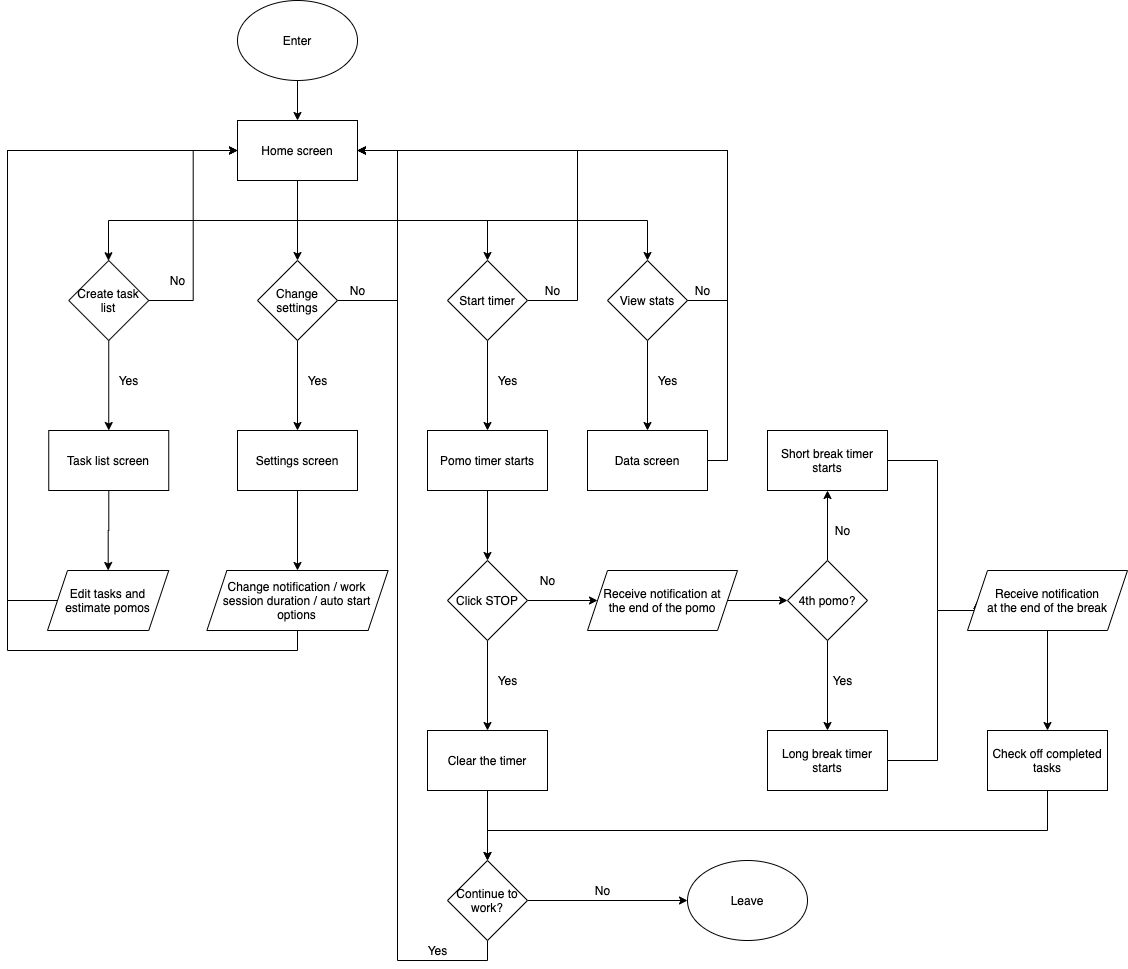

The diagram above was exported from draw.io. Its source (the exported page's mxGraphModel, read from the mxfile embedded in the PNG):
<mxGraphModel dx="1578" dy="627" grid="1" gridSize="10" guides="1" tooltips="1" connect="1" arrows="1" fold="1" page="1" pageScale="1" pageWidth="850" pageHeight="1100" math="0" shadow="0">
  <root>
    <mxCell id="0" />
    <mxCell id="1" parent="0" />
    <mxCell id="28" style="edgeStyle=orthogonalEdgeStyle;rounded=0;orthogonalLoop=1;jettySize=auto;html=1;entryX=0;entryY=0.5;entryDx=0;entryDy=0;" parent="1" source="3" target="22" edge="1">
      <mxGeometry relative="1" as="geometry" />
    </mxCell>
    <mxCell id="84" value="" style="edgeStyle=orthogonalEdgeStyle;rounded=0;orthogonalLoop=1;jettySize=auto;html=1;" parent="1" source="3" target="83" edge="1">
      <mxGeometry relative="1" as="geometry" />
    </mxCell>
    <mxCell id="3" value="Create task list" style="rhombus;whiteSpace=wrap;html=1;" parent="1" vertex="1">
      <mxGeometry x="-18.75" y="270" width="80" height="80" as="geometry" />
    </mxCell>
    <mxCell id="18" value="" style="edgeStyle=orthogonalEdgeStyle;rounded=0;orthogonalLoop=1;jettySize=auto;html=1;" parent="1" source="12" target="17" edge="1">
      <mxGeometry relative="1" as="geometry" />
    </mxCell>
    <mxCell id="31" style="edgeStyle=orthogonalEdgeStyle;rounded=0;orthogonalLoop=1;jettySize=auto;html=1;exitX=1;exitY=0.5;exitDx=0;exitDy=0;entryX=1;entryY=0.5;entryDx=0;entryDy=0;" parent="1" source="12" target="22" edge="1">
      <mxGeometry relative="1" as="geometry">
        <Array as="points">
          <mxPoint x="310" y="310" />
          <mxPoint x="310" y="160" />
        </Array>
      </mxGeometry>
    </mxCell>
    <mxCell id="12" value="Change settings" style="rhombus;whiteSpace=wrap;html=1;" parent="1" vertex="1">
      <mxGeometry x="170" y="270" width="80" height="80" as="geometry" />
    </mxCell>
    <mxCell id="92" style="edgeStyle=orthogonalEdgeStyle;rounded=0;orthogonalLoop=1;jettySize=auto;html=1;exitX=0.5;exitY=1;exitDx=0;exitDy=0;entryX=0.5;entryY=0;entryDx=0;entryDy=0;" parent="1" source="17" target="91" edge="1">
      <mxGeometry relative="1" as="geometry" />
    </mxCell>
    <mxCell id="17" value="Settings screen" style="whiteSpace=wrap;html=1;" parent="1" vertex="1">
      <mxGeometry x="150" y="440" width="120" height="60" as="geometry" />
    </mxCell>
    <mxCell id="19" value="Yes" style="text;html=1;align=center;verticalAlign=middle;resizable=0;points=[];autosize=1;" parent="1" vertex="1">
      <mxGeometry x="210" y="380" width="40" height="20" as="geometry" />
    </mxCell>
    <mxCell id="23" style="edgeStyle=orthogonalEdgeStyle;rounded=0;orthogonalLoop=1;jettySize=auto;html=1;exitX=0.5;exitY=1;exitDx=0;exitDy=0;entryX=0.5;entryY=0;entryDx=0;entryDy=0;" parent="1" source="21" target="22" edge="1">
      <mxGeometry relative="1" as="geometry" />
    </mxCell>
    <mxCell id="21" value="Enter" style="ellipse;whiteSpace=wrap;html=1;" parent="1" vertex="1">
      <mxGeometry x="150" y="10" width="120" height="80" as="geometry" />
    </mxCell>
    <mxCell id="24" style="edgeStyle=orthogonalEdgeStyle;rounded=0;orthogonalLoop=1;jettySize=auto;html=1;" parent="1" source="22" target="3" edge="1">
      <mxGeometry relative="1" as="geometry">
        <Array as="points">
          <mxPoint x="210" y="230" />
          <mxPoint x="21" y="230" />
        </Array>
      </mxGeometry>
    </mxCell>
    <mxCell id="25" style="edgeStyle=orthogonalEdgeStyle;rounded=0;orthogonalLoop=1;jettySize=auto;html=1;exitX=0.5;exitY=1;exitDx=0;exitDy=0;entryX=0.5;entryY=0;entryDx=0;entryDy=0;" parent="1" source="22" target="12" edge="1">
      <mxGeometry relative="1" as="geometry" />
    </mxCell>
    <mxCell id="33" style="edgeStyle=orthogonalEdgeStyle;rounded=0;orthogonalLoop=1;jettySize=auto;html=1;exitX=0.5;exitY=1;exitDx=0;exitDy=0;entryX=0.5;entryY=0;entryDx=0;entryDy=0;" parent="1" source="22" target="34" edge="1">
      <mxGeometry relative="1" as="geometry">
        <mxPoint x="400.0000000000002" y="270" as="targetPoint" />
      </mxGeometry>
    </mxCell>
    <mxCell id="73" style="edgeStyle=orthogonalEdgeStyle;rounded=0;orthogonalLoop=1;jettySize=auto;html=1;exitX=0.5;exitY=1;exitDx=0;exitDy=0;" parent="1" source="22" target="74" edge="1">
      <mxGeometry relative="1" as="geometry">
        <mxPoint x="590" y="280" as="targetPoint" />
      </mxGeometry>
    </mxCell>
    <mxCell id="22" value="Home screen" style="rounded=0;whiteSpace=wrap;html=1;" parent="1" vertex="1">
      <mxGeometry x="150" y="130" width="120" height="60" as="geometry" />
    </mxCell>
    <mxCell id="29" value="No" style="text;html=1;align=center;verticalAlign=middle;resizable=0;points=[];autosize=1;" parent="1" vertex="1">
      <mxGeometry x="75" y="280" width="30" height="20" as="geometry" />
    </mxCell>
    <mxCell id="32" value="No" style="text;html=1;align=center;verticalAlign=middle;resizable=0;points=[];autosize=1;" parent="1" vertex="1">
      <mxGeometry x="255" y="290" width="30" height="20" as="geometry" />
    </mxCell>
    <mxCell id="36" value="" style="edgeStyle=orthogonalEdgeStyle;rounded=0;orthogonalLoop=1;jettySize=auto;html=1;" parent="1" source="34" target="35" edge="1">
      <mxGeometry relative="1" as="geometry" />
    </mxCell>
    <mxCell id="89" style="edgeStyle=orthogonalEdgeStyle;rounded=0;orthogonalLoop=1;jettySize=auto;html=1;entryX=1;entryY=0.5;entryDx=0;entryDy=0;" parent="1" source="34" target="22" edge="1">
      <mxGeometry relative="1" as="geometry">
        <Array as="points">
          <mxPoint x="490" y="310" />
          <mxPoint x="490" y="160" />
        </Array>
      </mxGeometry>
    </mxCell>
    <mxCell id="34" value="Start timer" style="rhombus;whiteSpace=wrap;html=1;" parent="1" vertex="1">
      <mxGeometry x="360" y="270" width="80" height="80" as="geometry" />
    </mxCell>
    <mxCell id="39" value="" style="edgeStyle=orthogonalEdgeStyle;rounded=0;orthogonalLoop=1;jettySize=auto;html=1;" parent="1" source="35" target="38" edge="1">
      <mxGeometry relative="1" as="geometry" />
    </mxCell>
    <mxCell id="35" value="Pomo timer starts" style="whiteSpace=wrap;html=1;" parent="1" vertex="1">
      <mxGeometry x="340" y="440" width="120" height="60" as="geometry" />
    </mxCell>
    <mxCell id="37" value="Yes" style="text;html=1;align=center;verticalAlign=middle;resizable=0;points=[];autosize=1;" parent="1" vertex="1">
      <mxGeometry x="400" y="380" width="40" height="20" as="geometry" />
    </mxCell>
    <mxCell id="46" value="" style="edgeStyle=orthogonalEdgeStyle;rounded=0;orthogonalLoop=1;jettySize=auto;html=1;" parent="1" source="38" target="45" edge="1">
      <mxGeometry relative="1" as="geometry" />
    </mxCell>
    <mxCell id="50" value="" style="edgeStyle=orthogonalEdgeStyle;rounded=0;orthogonalLoop=1;jettySize=auto;html=1;" parent="1" source="38" target="49" edge="1">
      <mxGeometry relative="1" as="geometry" />
    </mxCell>
    <mxCell id="38" value="Click STOP" style="rhombus;whiteSpace=wrap;html=1;" parent="1" vertex="1">
      <mxGeometry x="360" y="570" width="80" height="80" as="geometry" />
    </mxCell>
    <mxCell id="41" value="Yes" style="text;html=1;align=center;verticalAlign=middle;resizable=0;points=[];autosize=1;" parent="1" vertex="1">
      <mxGeometry x="400" y="680" width="40" height="20" as="geometry" />
    </mxCell>
    <mxCell id="60" value="" style="edgeStyle=orthogonalEdgeStyle;rounded=0;orthogonalLoop=1;jettySize=auto;html=1;" parent="1" source="45" target="59" edge="1">
      <mxGeometry relative="1" as="geometry" />
    </mxCell>
    <mxCell id="45" value="Clear the timer" style="whiteSpace=wrap;html=1;" parent="1" vertex="1">
      <mxGeometry x="340" y="740" width="120" height="60" as="geometry" />
    </mxCell>
    <mxCell id="52" value="" style="edgeStyle=orthogonalEdgeStyle;rounded=0;orthogonalLoop=1;jettySize=auto;html=1;" parent="1" source="49" target="51" edge="1">
      <mxGeometry relative="1" as="geometry" />
    </mxCell>
    <mxCell id="49" value="Receive notification at&lt;br&gt;the end of the pomo" style="shape=parallelogram;perimeter=parallelogramPerimeter;whiteSpace=wrap;html=1;fixedSize=1;" parent="1" vertex="1">
      <mxGeometry x="500" y="580" width="150" height="60" as="geometry" />
    </mxCell>
    <mxCell id="54" value="" style="edgeStyle=orthogonalEdgeStyle;rounded=0;orthogonalLoop=1;jettySize=auto;html=1;" parent="1" source="51" target="53" edge="1">
      <mxGeometry relative="1" as="geometry" />
    </mxCell>
    <mxCell id="57" value="" style="edgeStyle=orthogonalEdgeStyle;rounded=0;orthogonalLoop=1;jettySize=auto;html=1;" parent="1" source="51" target="56" edge="1">
      <mxGeometry relative="1" as="geometry" />
    </mxCell>
    <mxCell id="51" value="4th pomo?" style="rhombus;whiteSpace=wrap;html=1;" parent="1" vertex="1">
      <mxGeometry x="700" y="570" width="80" height="80" as="geometry" />
    </mxCell>
    <mxCell id="67" value="" style="edgeStyle=orthogonalEdgeStyle;rounded=0;orthogonalLoop=1;jettySize=auto;html=1;entryX=0;entryY=0.5;entryDx=0;entryDy=0;" parent="1" source="53" target="66" edge="1">
      <mxGeometry relative="1" as="geometry">
        <Array as="points">
          <mxPoint x="850" y="470" />
          <mxPoint x="850" y="620" />
        </Array>
      </mxGeometry>
    </mxCell>
    <mxCell id="53" value="Short break timer starts" style="whiteSpace=wrap;html=1;" parent="1" vertex="1">
      <mxGeometry x="680" y="440" width="120" height="60" as="geometry" />
    </mxCell>
    <mxCell id="55" value="No" style="text;html=1;align=center;verticalAlign=middle;resizable=0;points=[];autosize=1;" parent="1" vertex="1">
      <mxGeometry x="740" y="530" width="30" height="20" as="geometry" />
    </mxCell>
    <mxCell id="68" style="edgeStyle=orthogonalEdgeStyle;rounded=0;orthogonalLoop=1;jettySize=auto;html=1;entryX=0;entryY=0.5;entryDx=0;entryDy=0;" parent="1" source="56" target="66" edge="1">
      <mxGeometry relative="1" as="geometry">
        <Array as="points">
          <mxPoint x="850" y="770" />
          <mxPoint x="850" y="620" />
        </Array>
      </mxGeometry>
    </mxCell>
    <mxCell id="56" value="Long break timer starts" style="whiteSpace=wrap;html=1;" parent="1" vertex="1">
      <mxGeometry x="680" y="740" width="120" height="60" as="geometry" />
    </mxCell>
    <mxCell id="58" value="Yes" style="text;html=1;align=center;verticalAlign=middle;resizable=0;points=[];autosize=1;" parent="1" vertex="1">
      <mxGeometry x="735" y="680" width="40" height="20" as="geometry" />
    </mxCell>
    <mxCell id="61" style="edgeStyle=orthogonalEdgeStyle;rounded=0;orthogonalLoop=1;jettySize=auto;html=1;exitX=0.5;exitY=1;exitDx=0;exitDy=0;entryX=1;entryY=0.5;entryDx=0;entryDy=0;" parent="1" source="59" target="22" edge="1">
      <mxGeometry relative="1" as="geometry">
        <Array as="points">
          <mxPoint x="400" y="970" />
          <mxPoint x="310" y="970" />
          <mxPoint x="310" y="160" />
        </Array>
      </mxGeometry>
    </mxCell>
    <mxCell id="64" value="" style="edgeStyle=orthogonalEdgeStyle;rounded=0;orthogonalLoop=1;jettySize=auto;html=1;" parent="1" source="59" target="63" edge="1">
      <mxGeometry relative="1" as="geometry" />
    </mxCell>
    <mxCell id="59" value="Continue to work?" style="rhombus;whiteSpace=wrap;html=1;" parent="1" vertex="1">
      <mxGeometry x="360" y="870" width="80" height="80" as="geometry" />
    </mxCell>
    <mxCell id="62" value="Yes" style="text;html=1;align=center;verticalAlign=middle;resizable=0;points=[];autosize=1;" parent="1" vertex="1">
      <mxGeometry x="330" y="950" width="40" height="20" as="geometry" />
    </mxCell>
    <mxCell id="63" value="Leave" style="ellipse;whiteSpace=wrap;html=1;" parent="1" vertex="1">
      <mxGeometry x="600" y="870" width="120" height="80" as="geometry" />
    </mxCell>
    <mxCell id="65" value="No" style="text;html=1;align=center;verticalAlign=middle;resizable=0;points=[];autosize=1;" parent="1" vertex="1">
      <mxGeometry x="500" y="890" width="30" height="20" as="geometry" />
    </mxCell>
    <mxCell id="71" value="" style="edgeStyle=orthogonalEdgeStyle;rounded=0;orthogonalLoop=1;jettySize=auto;html=1;" parent="1" source="66" target="70" edge="1">
      <mxGeometry relative="1" as="geometry" />
    </mxCell>
    <mxCell id="66" value="Receive notification&lt;br&gt;at the end of the break" style="shape=parallelogram;perimeter=parallelogramPerimeter;whiteSpace=wrap;html=1;fixedSize=1;" parent="1" vertex="1">
      <mxGeometry x="880" y="580" width="160" height="60" as="geometry" />
    </mxCell>
    <mxCell id="72" style="edgeStyle=orthogonalEdgeStyle;rounded=0;orthogonalLoop=1;jettySize=auto;html=1;entryX=0.5;entryY=0;entryDx=0;entryDy=0;" parent="1" source="70" target="59" edge="1">
      <mxGeometry relative="1" as="geometry">
        <mxPoint x="400" y="839.9999999999998" as="targetPoint" />
        <Array as="points">
          <mxPoint x="960" y="840" />
          <mxPoint x="400" y="840" />
        </Array>
      </mxGeometry>
    </mxCell>
    <mxCell id="70" value="Check off completed tasks" style="whiteSpace=wrap;html=1;" parent="1" vertex="1">
      <mxGeometry x="900" y="740" width="120" height="60" as="geometry" />
    </mxCell>
    <mxCell id="76" value="" style="edgeStyle=orthogonalEdgeStyle;rounded=0;orthogonalLoop=1;jettySize=auto;html=1;" parent="1" source="74" target="75" edge="1">
      <mxGeometry relative="1" as="geometry" />
    </mxCell>
    <mxCell id="74" value="View stats" style="rhombus;whiteSpace=wrap;html=1;" parent="1" vertex="1">
      <mxGeometry x="520" y="270" width="80" height="80" as="geometry" />
    </mxCell>
    <mxCell id="78" style="edgeStyle=orthogonalEdgeStyle;rounded=0;orthogonalLoop=1;jettySize=auto;html=1;entryX=1;entryY=0.5;entryDx=0;entryDy=0;exitX=1;exitY=0.5;exitDx=0;exitDy=0;" parent="1" source="74" target="22" edge="1">
      <mxGeometry relative="1" as="geometry">
        <Array as="points">
          <mxPoint x="640" y="310" />
          <mxPoint x="640" y="160" />
        </Array>
      </mxGeometry>
    </mxCell>
    <mxCell id="88" style="edgeStyle=orthogonalEdgeStyle;rounded=0;orthogonalLoop=1;jettySize=auto;html=1;entryX=1;entryY=0.5;entryDx=0;entryDy=0;" parent="1" source="75" target="22" edge="1">
      <mxGeometry relative="1" as="geometry">
        <Array as="points">
          <mxPoint x="640" y="470" />
          <mxPoint x="640" y="160" />
        </Array>
      </mxGeometry>
    </mxCell>
    <mxCell id="75" value="Data screen" style="whiteSpace=wrap;html=1;" parent="1" vertex="1">
      <mxGeometry x="500" y="440" width="120" height="60" as="geometry" />
    </mxCell>
    <mxCell id="77" value="Yes" style="text;html=1;align=center;verticalAlign=middle;resizable=0;points=[];autosize=1;" parent="1" vertex="1">
      <mxGeometry x="560" y="380" width="40" height="20" as="geometry" />
    </mxCell>
    <mxCell id="79" value="No" style="text;html=1;align=center;verticalAlign=middle;resizable=0;points=[];autosize=1;" parent="1" vertex="1">
      <mxGeometry x="600" y="290" width="30" height="20" as="geometry" />
    </mxCell>
    <mxCell id="86" value="" style="edgeStyle=orthogonalEdgeStyle;rounded=0;orthogonalLoop=1;jettySize=auto;html=1;" parent="1" source="83" target="85" edge="1">
      <mxGeometry relative="1" as="geometry" />
    </mxCell>
    <mxCell id="83" value="Task list screen" style="whiteSpace=wrap;html=1;" parent="1" vertex="1">
      <mxGeometry x="-38.75" y="440" width="120" height="60" as="geometry" />
    </mxCell>
    <mxCell id="87" style="edgeStyle=orthogonalEdgeStyle;rounded=0;orthogonalLoop=1;jettySize=auto;html=1;exitX=0;exitY=0.5;exitDx=0;exitDy=0;entryX=0;entryY=0.5;entryDx=0;entryDy=0;" parent="1" source="85" target="22" edge="1">
      <mxGeometry relative="1" as="geometry">
        <Array as="points">
          <mxPoint x="-80" y="610" />
          <mxPoint x="-80" y="160" />
        </Array>
      </mxGeometry>
    </mxCell>
    <mxCell id="85" value="Edit tasks and estimate pomos" style="shape=parallelogram;perimeter=parallelogramPerimeter;whiteSpace=wrap;html=1;fixedSize=1;" parent="1" vertex="1">
      <mxGeometry x="-40" y="580" width="121.25" height="60" as="geometry" />
    </mxCell>
    <mxCell id="90" value="No" style="text;html=1;align=center;verticalAlign=middle;resizable=0;points=[];autosize=1;" parent="1" vertex="1">
      <mxGeometry x="450" y="290" width="30" height="20" as="geometry" />
    </mxCell>
    <mxCell id="93" style="edgeStyle=orthogonalEdgeStyle;rounded=0;orthogonalLoop=1;jettySize=auto;html=1;exitX=0.5;exitY=1;exitDx=0;exitDy=0;entryX=0;entryY=0.5;entryDx=0;entryDy=0;" parent="1" source="91" target="22" edge="1">
      <mxGeometry relative="1" as="geometry">
        <Array as="points">
          <mxPoint x="210" y="660" />
          <mxPoint x="-80" y="660" />
          <mxPoint x="-80" y="160" />
        </Array>
      </mxGeometry>
    </mxCell>
    <mxCell id="91" value="Change notification / work session duration / auto start options" style="shape=parallelogram;perimeter=parallelogramPerimeter;whiteSpace=wrap;html=1;fixedSize=1;" parent="1" vertex="1">
      <mxGeometry x="119.38" y="580" width="181.25" height="60" as="geometry" />
    </mxCell>
    <mxCell id="94" value="Yes" style="text;html=1;align=center;verticalAlign=middle;resizable=0;points=[];autosize=1;" vertex="1" parent="1">
      <mxGeometry x="21.25" y="380" width="40" height="20" as="geometry" />
    </mxCell>
    <mxCell id="95" value="No" style="text;html=1;align=center;verticalAlign=middle;resizable=0;points=[];autosize=1;" vertex="1" parent="1">
      <mxGeometry x="445" y="580" width="30" height="20" as="geometry" />
    </mxCell>
  </root>
</mxGraphModel>